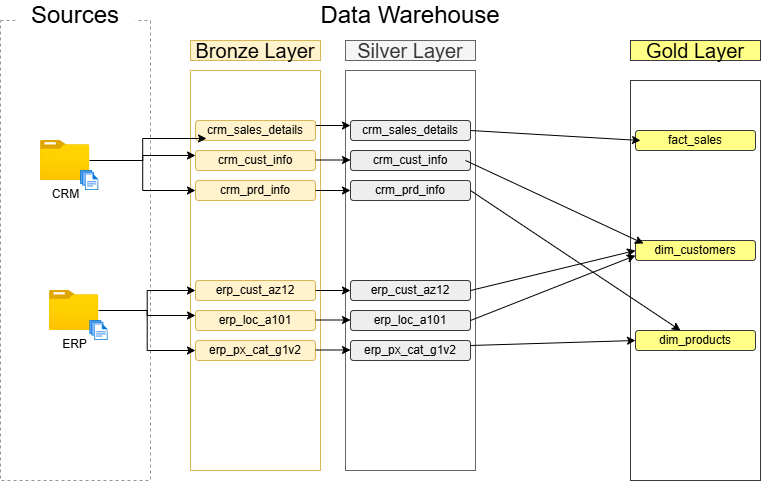

The diagram above was exported from draw.io. Its source (the exported page's mxGraphModel, read from the mxfile embedded in the PNG):
<mxGraphModel dx="872" dy="473" grid="1" gridSize="10" guides="1" tooltips="1" connect="1" arrows="1" fold="1" page="1" pageScale="1" pageWidth="850" pageHeight="1100" math="0" shadow="0">
  <root>
    <mxCell id="0" />
    <mxCell id="1" parent="0" />
    <mxCell id="YSMl6i_h_07ISfBhHZGt-1" value="" style="rounded=0;whiteSpace=wrap;html=1;fillColor=none;dashed=1;strokeColor=#959595;" parent="1" vertex="1">
      <mxGeometry x="30" y="80" width="150" height="460" as="geometry" />
    </mxCell>
    <mxCell id="YSMl6i_h_07ISfBhHZGt-4" value="Sources" style="rounded=0;whiteSpace=wrap;html=1;strokeColor=none;fontSize=24;" parent="1" vertex="1">
      <mxGeometry x="45" y="60" width="120" height="30" as="geometry" />
    </mxCell>
    <mxCell id="YSMl6i_h_07ISfBhHZGt-7" value="Data Warehouse" style="rounded=0;whiteSpace=wrap;html=1;strokeColor=none;fontSize=24;" parent="1" vertex="1">
      <mxGeometry x="270" y="60" width="340" height="30" as="geometry" />
    </mxCell>
    <mxCell id="YSMl6i_h_07ISfBhHZGt-9" value="Bronze Layer" style="rounded=0;whiteSpace=wrap;html=1;fontSize=20;labelBackgroundColor=none;fillColor=#fff2cc;strokeColor=#d6b656;" parent="1" vertex="1">
      <mxGeometry x="220" y="100" width="130" height="20" as="geometry" />
    </mxCell>
    <mxCell id="YSMl6i_h_07ISfBhHZGt-11" value="" style="rounded=0;whiteSpace=wrap;html=1;fontSize=12;labelBackgroundColor=none;fillColor=none;strokeColor=#d6b656;" parent="1" vertex="1">
      <mxGeometry x="220" y="130" width="130" height="400" as="geometry" />
    </mxCell>
    <mxCell id="YSMl6i_h_07ISfBhHZGt-12" value="" style="rounded=0;whiteSpace=wrap;html=1;fontSize=12;labelBackgroundColor=none;fillColor=none;strokeColor=#666666;fontColor=#333333;" parent="1" vertex="1">
      <mxGeometry x="375" y="130" width="130" height="400" as="geometry" />
    </mxCell>
    <mxCell id="YSMl6i_h_07ISfBhHZGt-13" value="Silver Layer" style="rounded=0;whiteSpace=wrap;html=1;fontSize=20;labelBackgroundColor=none;fillColor=#f5f5f5;strokeColor=#666666;fontColor=#333333;" parent="1" vertex="1">
      <mxGeometry x="375" y="100" width="130" height="20" as="geometry" />
    </mxCell>
    <mxCell id="YSMl6i_h_07ISfBhHZGt-15" value="Gold Layer" style="rounded=0;whiteSpace=wrap;html=1;fontSize=20;labelBackgroundColor=none;fillColor=#ffff88;strokeColor=#36393d;" parent="1" vertex="1">
      <mxGeometry x="660" y="100" width="130" height="20" as="geometry" />
    </mxCell>
    <mxCell id="6anMrj18P6S4Q14Eus0v-24" style="edgeStyle=orthogonalEdgeStyle;rounded=0;orthogonalLoop=1;jettySize=auto;html=1;entryX=0;entryY=0.5;entryDx=0;entryDy=0;" edge="1" parent="1" source="PWm_SjrXBjAzBxojWley-6" target="6anMrj18P6S4Q14Eus0v-6">
      <mxGeometry relative="1" as="geometry" />
    </mxCell>
    <mxCell id="6anMrj18P6S4Q14Eus0v-26" style="edgeStyle=orthogonalEdgeStyle;rounded=0;orthogonalLoop=1;jettySize=auto;html=1;entryX=0;entryY=0.25;entryDx=0;entryDy=0;" edge="1" parent="1" source="PWm_SjrXBjAzBxojWley-6" target="6anMrj18P6S4Q14Eus0v-4">
      <mxGeometry relative="1" as="geometry" />
    </mxCell>
    <mxCell id="PWm_SjrXBjAzBxojWley-6" value="CRM" style="image;aspect=fixed;html=1;points=[];align=center;fontSize=12;image=img/lib/azure2/general/Folder_Blank.svg;" parent="1" vertex="1">
      <mxGeometry x="70" y="200" width="49.29" height="40" as="geometry" />
    </mxCell>
    <mxCell id="6anMrj18P6S4Q14Eus0v-20" style="edgeStyle=orthogonalEdgeStyle;rounded=0;orthogonalLoop=1;jettySize=auto;html=1;entryX=0;entryY=0.25;entryDx=0;entryDy=0;" edge="1" parent="1" source="PWm_SjrXBjAzBxojWley-7" target="6anMrj18P6S4Q14Eus0v-8">
      <mxGeometry relative="1" as="geometry" />
    </mxCell>
    <mxCell id="6anMrj18P6S4Q14Eus0v-21" style="edgeStyle=orthogonalEdgeStyle;rounded=0;orthogonalLoop=1;jettySize=auto;html=1;entryX=0;entryY=0.5;entryDx=0;entryDy=0;" edge="1" parent="1" source="PWm_SjrXBjAzBxojWley-7" target="6anMrj18P6S4Q14Eus0v-9">
      <mxGeometry relative="1" as="geometry" />
    </mxCell>
    <mxCell id="6anMrj18P6S4Q14Eus0v-23" style="edgeStyle=orthogonalEdgeStyle;rounded=0;orthogonalLoop=1;jettySize=auto;html=1;entryX=0;entryY=0.5;entryDx=0;entryDy=0;" edge="1" parent="1" source="PWm_SjrXBjAzBxojWley-7" target="6anMrj18P6S4Q14Eus0v-7">
      <mxGeometry relative="1" as="geometry" />
    </mxCell>
    <mxCell id="PWm_SjrXBjAzBxojWley-7" value="ERP" style="image;aspect=fixed;html=1;points=[];align=center;fontSize=12;image=img/lib/azure2/general/Folder_Blank.svg;" parent="1" vertex="1">
      <mxGeometry x="79" y="350" width="49.29" height="40" as="geometry" />
    </mxCell>
    <mxCell id="PWm_SjrXBjAzBxojWley-8" value="" style="image;aspect=fixed;html=1;points=[];align=center;fontSize=12;image=img/lib/azure2/general/Files.svg;" parent="1" vertex="1">
      <mxGeometry x="110" y="230" width="18.29" height="20" as="geometry" />
    </mxCell>
    <mxCell id="PWm_SjrXBjAzBxojWley-9" value="" style="image;aspect=fixed;html=1;points=[];align=center;fontSize=12;image=img/lib/azure2/general/Files.svg;" parent="1" vertex="1">
      <mxGeometry x="119.28999999999999" y="380" width="18.29" height="20" as="geometry" />
    </mxCell>
    <mxCell id="6anMrj18P6S4Q14Eus0v-4" value="crm_cust_info" style="rounded=1;whiteSpace=wrap;html=1;fillColor=#fff2cc;strokeColor=#d6b656;" vertex="1" parent="1">
      <mxGeometry x="225" y="210" width="120" height="20" as="geometry" />
    </mxCell>
    <mxCell id="6anMrj18P6S4Q14Eus0v-6" value="crm_prd_info" style="rounded=1;whiteSpace=wrap;html=1;fillColor=#fff2cc;strokeColor=#d6b656;" vertex="1" parent="1">
      <mxGeometry x="225" y="240" width="120" height="20" as="geometry" />
    </mxCell>
    <mxCell id="6anMrj18P6S4Q14Eus0v-7" value="erp_px_cat_g1v2" style="rounded=1;whiteSpace=wrap;html=1;fillColor=#fff2cc;strokeColor=#d6b656;" vertex="1" parent="1">
      <mxGeometry x="225" y="400" width="120" height="20" as="geometry" />
    </mxCell>
    <mxCell id="6anMrj18P6S4Q14Eus0v-8" value="erp_loc_a101" style="rounded=1;whiteSpace=wrap;html=1;fillColor=#fff2cc;strokeColor=#d6b656;" vertex="1" parent="1">
      <mxGeometry x="225" y="370" width="120" height="20" as="geometry" />
    </mxCell>
    <mxCell id="6anMrj18P6S4Q14Eus0v-9" value="erp_cust_az12" style="rounded=1;whiteSpace=wrap;html=1;fillColor=#fff2cc;strokeColor=#d6b656;" vertex="1" parent="1">
      <mxGeometry x="225" y="340" width="120" height="20" as="geometry" />
    </mxCell>
    <mxCell id="6anMrj18P6S4Q14Eus0v-34" style="edgeStyle=orthogonalEdgeStyle;rounded=0;orthogonalLoop=1;jettySize=auto;html=1;exitX=1;exitY=0.25;exitDx=0;exitDy=0;entryX=0;entryY=0.25;entryDx=0;entryDy=0;" edge="1" parent="1" source="6anMrj18P6S4Q14Eus0v-10" target="6anMrj18P6S4Q14Eus0v-32">
      <mxGeometry relative="1" as="geometry" />
    </mxCell>
    <mxCell id="6anMrj18P6S4Q14Eus0v-10" value="crm_sales_details" style="rounded=1;whiteSpace=wrap;html=1;fillColor=#fff2cc;strokeColor=#d6b656;" vertex="1" parent="1">
      <mxGeometry x="225" y="180" width="120" height="20" as="geometry" />
    </mxCell>
    <mxCell id="6anMrj18P6S4Q14Eus0v-19" value="" style="rounded=0;whiteSpace=wrap;html=1;fontSize=12;labelBackgroundColor=none;fillColor=none;strokeColor=#36393d;" vertex="1" parent="1">
      <mxGeometry x="660" y="140" width="130" height="400" as="geometry" />
    </mxCell>
    <mxCell id="6anMrj18P6S4Q14Eus0v-25" style="edgeStyle=orthogonalEdgeStyle;rounded=0;orthogonalLoop=1;jettySize=auto;html=1;entryX=0.092;entryY=0.9;entryDx=0;entryDy=0;entryPerimeter=0;" edge="1" parent="1" source="PWm_SjrXBjAzBxojWley-6" target="6anMrj18P6S4Q14Eus0v-10">
      <mxGeometry relative="1" as="geometry" />
    </mxCell>
    <mxCell id="6anMrj18P6S4Q14Eus0v-27" value="crm_cust_info" style="rounded=1;whiteSpace=wrap;html=1;fillColor=#eeeeee;strokeColor=#36393d;" vertex="1" parent="1">
      <mxGeometry x="380" y="210" width="120" height="20" as="geometry" />
    </mxCell>
    <mxCell id="6anMrj18P6S4Q14Eus0v-28" value="crm_prd_info" style="rounded=1;whiteSpace=wrap;html=1;fillColor=#eeeeee;strokeColor=#36393d;" vertex="1" parent="1">
      <mxGeometry x="380" y="240" width="120" height="20" as="geometry" />
    </mxCell>
    <mxCell id="6anMrj18P6S4Q14Eus0v-29" value="erp_px_cat_g1v2" style="rounded=1;whiteSpace=wrap;html=1;fillColor=#eeeeee;strokeColor=#36393d;" vertex="1" parent="1">
      <mxGeometry x="380" y="400" width="120" height="20" as="geometry" />
    </mxCell>
    <mxCell id="6anMrj18P6S4Q14Eus0v-30" value="erp_loc_a101" style="rounded=1;whiteSpace=wrap;html=1;fillColor=#eeeeee;strokeColor=#36393d;" vertex="1" parent="1">
      <mxGeometry x="380" y="370" width="120" height="20" as="geometry" />
    </mxCell>
    <mxCell id="6anMrj18P6S4Q14Eus0v-31" value="erp_cust_az12" style="rounded=1;whiteSpace=wrap;html=1;fillColor=#eeeeee;strokeColor=#36393d;" vertex="1" parent="1">
      <mxGeometry x="380" y="340" width="120" height="20" as="geometry" />
    </mxCell>
    <mxCell id="6anMrj18P6S4Q14Eus0v-32" value="crm_sales_details" style="rounded=1;whiteSpace=wrap;html=1;fillColor=#eeeeee;strokeColor=#36393d;" vertex="1" parent="1">
      <mxGeometry x="380" y="180" width="120" height="20" as="geometry" />
    </mxCell>
    <mxCell id="6anMrj18P6S4Q14Eus0v-41" style="edgeStyle=orthogonalEdgeStyle;rounded=0;orthogonalLoop=1;jettySize=auto;html=1;exitX=1;exitY=0.25;exitDx=0;exitDy=0;entryX=0;entryY=0.25;entryDx=0;entryDy=0;" edge="1" parent="1">
      <mxGeometry relative="1" as="geometry">
        <mxPoint x="345" y="219.5" as="sourcePoint" />
        <mxPoint x="380" y="219.5" as="targetPoint" />
      </mxGeometry>
    </mxCell>
    <mxCell id="6anMrj18P6S4Q14Eus0v-42" style="edgeStyle=orthogonalEdgeStyle;rounded=0;orthogonalLoop=1;jettySize=auto;html=1;exitX=1;exitY=0.25;exitDx=0;exitDy=0;entryX=0;entryY=0.25;entryDx=0;entryDy=0;" edge="1" parent="1">
      <mxGeometry relative="1" as="geometry">
        <mxPoint x="345" y="250" as="sourcePoint" />
        <mxPoint x="380" y="250" as="targetPoint" />
      </mxGeometry>
    </mxCell>
    <mxCell id="6anMrj18P6S4Q14Eus0v-43" style="edgeStyle=orthogonalEdgeStyle;rounded=0;orthogonalLoop=1;jettySize=auto;html=1;exitX=1;exitY=0.25;exitDx=0;exitDy=0;entryX=0;entryY=0.25;entryDx=0;entryDy=0;" edge="1" parent="1">
      <mxGeometry relative="1" as="geometry">
        <mxPoint x="345" y="350" as="sourcePoint" />
        <mxPoint x="380" y="350" as="targetPoint" />
      </mxGeometry>
    </mxCell>
    <mxCell id="6anMrj18P6S4Q14Eus0v-44" style="edgeStyle=orthogonalEdgeStyle;rounded=0;orthogonalLoop=1;jettySize=auto;html=1;exitX=1;exitY=0.25;exitDx=0;exitDy=0;entryX=0;entryY=0.25;entryDx=0;entryDy=0;" edge="1" parent="1">
      <mxGeometry relative="1" as="geometry">
        <mxPoint x="345" y="379.5" as="sourcePoint" />
        <mxPoint x="380" y="379.5" as="targetPoint" />
      </mxGeometry>
    </mxCell>
    <mxCell id="6anMrj18P6S4Q14Eus0v-45" style="edgeStyle=orthogonalEdgeStyle;rounded=0;orthogonalLoop=1;jettySize=auto;html=1;exitX=1;exitY=0.25;exitDx=0;exitDy=0;entryX=0;entryY=0.25;entryDx=0;entryDy=0;" edge="1" parent="1">
      <mxGeometry relative="1" as="geometry">
        <mxPoint x="345" y="409.5" as="sourcePoint" />
        <mxPoint x="380" y="409.5" as="targetPoint" />
      </mxGeometry>
    </mxCell>
    <mxCell id="6anMrj18P6S4Q14Eus0v-58" value="fact_sales" style="rounded=1;whiteSpace=wrap;html=1;fillColor=#ffff88;strokeColor=#36393d;" vertex="1" parent="1">
      <mxGeometry x="665" y="190" width="120" height="20" as="geometry" />
    </mxCell>
    <mxCell id="6anMrj18P6S4Q14Eus0v-59" value="dim_customers" style="rounded=1;whiteSpace=wrap;html=1;fillColor=#ffff88;strokeColor=#36393d;" vertex="1" parent="1">
      <mxGeometry x="665" y="300" width="120" height="20" as="geometry" />
    </mxCell>
    <mxCell id="6anMrj18P6S4Q14Eus0v-60" value="dim_products" style="rounded=1;whiteSpace=wrap;html=1;fillColor=#ffff88;strokeColor=#36393d;" vertex="1" parent="1">
      <mxGeometry x="665" y="390" width="120" height="20" as="geometry" />
    </mxCell>
    <mxCell id="6anMrj18P6S4Q14Eus0v-71" value="" style="endArrow=classic;html=1;rounded=0;exitX=1;exitY=0.5;exitDx=0;exitDy=0;" edge="1" parent="1" source="6anMrj18P6S4Q14Eus0v-32">
      <mxGeometry width="50" height="50" relative="1" as="geometry">
        <mxPoint x="460" y="130" as="sourcePoint" />
        <mxPoint x="670" y="200" as="targetPoint" />
      </mxGeometry>
    </mxCell>
    <mxCell id="6anMrj18P6S4Q14Eus0v-72" value="" style="endArrow=classic;html=1;rounded=0;exitX=1;exitY=0.5;exitDx=0;exitDy=0;entryX=0.067;entryY=0.15;entryDx=0;entryDy=0;entryPerimeter=0;" edge="1" parent="1" target="6anMrj18P6S4Q14Eus0v-59">
      <mxGeometry width="50" height="50" relative="1" as="geometry">
        <mxPoint x="495" y="220" as="sourcePoint" />
        <mxPoint x="665" y="230" as="targetPoint" />
      </mxGeometry>
    </mxCell>
    <mxCell id="6anMrj18P6S4Q14Eus0v-73" value="" style="endArrow=classic;html=1;rounded=0;exitX=1;exitY=0.5;exitDx=0;exitDy=0;" edge="1" parent="1" target="6anMrj18P6S4Q14Eus0v-60">
      <mxGeometry width="50" height="50" relative="1" as="geometry">
        <mxPoint x="500" y="250" as="sourcePoint" />
        <mxPoint x="678" y="333" as="targetPoint" />
      </mxGeometry>
    </mxCell>
    <mxCell id="6anMrj18P6S4Q14Eus0v-74" value="" style="endArrow=classic;html=1;rounded=0;exitX=1;exitY=0.5;exitDx=0;exitDy=0;entryX=0;entryY=0.5;entryDx=0;entryDy=0;" edge="1" parent="1" target="6anMrj18P6S4Q14Eus0v-59">
      <mxGeometry width="50" height="50" relative="1" as="geometry">
        <mxPoint x="500" y="350" as="sourcePoint" />
        <mxPoint x="710" y="490" as="targetPoint" />
      </mxGeometry>
    </mxCell>
    <mxCell id="6anMrj18P6S4Q14Eus0v-75" value="" style="endArrow=classic;html=1;rounded=0;exitX=1;exitY=0.5;exitDx=0;exitDy=0;entryX=0;entryY=0.75;entryDx=0;entryDy=0;" edge="1" parent="1" target="6anMrj18P6S4Q14Eus0v-59">
      <mxGeometry width="50" height="50" relative="1" as="geometry">
        <mxPoint x="500" y="380" as="sourcePoint" />
        <mxPoint x="665" y="340" as="targetPoint" />
      </mxGeometry>
    </mxCell>
    <mxCell id="6anMrj18P6S4Q14Eus0v-76" value="" style="endArrow=classic;html=1;rounded=0;exitX=1;exitY=0.25;exitDx=0;exitDy=0;entryX=0;entryY=0.5;entryDx=0;entryDy=0;" edge="1" parent="1" source="6anMrj18P6S4Q14Eus0v-29" target="6anMrj18P6S4Q14Eus0v-60">
      <mxGeometry width="50" height="50" relative="1" as="geometry">
        <mxPoint x="510" y="390" as="sourcePoint" />
        <mxPoint x="675" y="325" as="targetPoint" />
      </mxGeometry>
    </mxCell>
  </root>
</mxGraphModel>